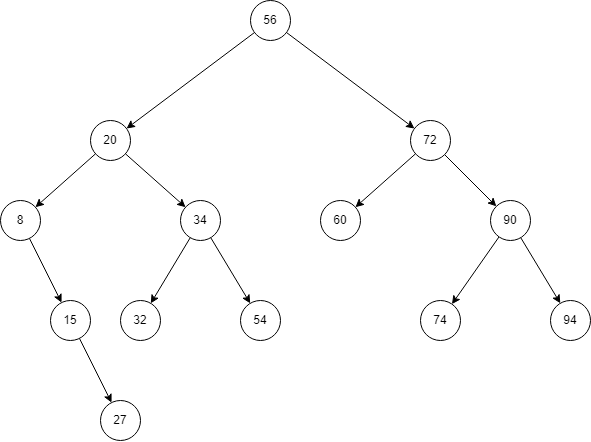

The diagram above was exported from draw.io. Its source (the exported page's mxGraphModel, read from the mxfile embedded in the PNG):
<mxGraphModel dx="841" dy="478" grid="1" gridSize="10" guides="1" tooltips="1" connect="1" arrows="1" fold="1" page="1" pageScale="1" pageWidth="850" pageHeight="1100" math="0" shadow="0">
  <root>
    <mxCell id="0" />
    <mxCell id="1" parent="0" />
    <mxCell id="hWTTLZnHs2NZM2tw6ldU-5" value="" style="rounded=0;orthogonalLoop=1;jettySize=auto;html=1;" edge="1" parent="1" source="hWTTLZnHs2NZM2tw6ldU-3" target="hWTTLZnHs2NZM2tw6ldU-4">
      <mxGeometry relative="1" as="geometry" />
    </mxCell>
    <mxCell id="hWTTLZnHs2NZM2tw6ldU-8" value="" style="rounded=0;orthogonalLoop=1;jettySize=auto;html=1;" edge="1" parent="1" source="hWTTLZnHs2NZM2tw6ldU-3" target="hWTTLZnHs2NZM2tw6ldU-7">
      <mxGeometry relative="1" as="geometry" />
    </mxCell>
    <mxCell id="hWTTLZnHs2NZM2tw6ldU-3" value="56" style="ellipse;whiteSpace=wrap;html=1;aspect=fixed;" vertex="1" parent="1">
      <mxGeometry x="430" y="260" width="40" height="40" as="geometry" />
    </mxCell>
    <mxCell id="hWTTLZnHs2NZM2tw6ldU-10" value="" style="rounded=0;orthogonalLoop=1;jettySize=auto;html=1;" edge="1" parent="1" source="hWTTLZnHs2NZM2tw6ldU-4" target="hWTTLZnHs2NZM2tw6ldU-9">
      <mxGeometry relative="1" as="geometry" />
    </mxCell>
    <mxCell id="hWTTLZnHs2NZM2tw6ldU-14" value="" style="rounded=0;orthogonalLoop=1;jettySize=auto;html=1;" edge="1" parent="1" source="hWTTLZnHs2NZM2tw6ldU-4" target="hWTTLZnHs2NZM2tw6ldU-13">
      <mxGeometry relative="1" as="geometry" />
    </mxCell>
    <mxCell id="hWTTLZnHs2NZM2tw6ldU-4" value="20" style="ellipse;whiteSpace=wrap;html=1;aspect=fixed;" vertex="1" parent="1">
      <mxGeometry x="270" y="380" width="40" height="40" as="geometry" />
    </mxCell>
    <mxCell id="hWTTLZnHs2NZM2tw6ldU-20" value="" style="rounded=0;orthogonalLoop=1;jettySize=auto;html=1;" edge="1" parent="1" source="hWTTLZnHs2NZM2tw6ldU-7" target="hWTTLZnHs2NZM2tw6ldU-19">
      <mxGeometry relative="1" as="geometry" />
    </mxCell>
    <mxCell id="hWTTLZnHs2NZM2tw6ldU-22" value="" style="rounded=0;orthogonalLoop=1;jettySize=auto;html=1;" edge="1" parent="1" source="hWTTLZnHs2NZM2tw6ldU-7" target="hWTTLZnHs2NZM2tw6ldU-21">
      <mxGeometry relative="1" as="geometry" />
    </mxCell>
    <mxCell id="hWTTLZnHs2NZM2tw6ldU-7" value="72" style="ellipse;whiteSpace=wrap;html=1;aspect=fixed;" vertex="1" parent="1">
      <mxGeometry x="590" y="380" width="40" height="40" as="geometry" />
    </mxCell>
    <mxCell id="hWTTLZnHs2NZM2tw6ldU-12" value="" style="rounded=0;orthogonalLoop=1;jettySize=auto;html=1;" edge="1" parent="1" source="hWTTLZnHs2NZM2tw6ldU-9" target="hWTTLZnHs2NZM2tw6ldU-11">
      <mxGeometry relative="1" as="geometry" />
    </mxCell>
    <mxCell id="hWTTLZnHs2NZM2tw6ldU-9" value="8" style="ellipse;whiteSpace=wrap;html=1;aspect=fixed;" vertex="1" parent="1">
      <mxGeometry x="180" y="460" width="40" height="40" as="geometry" />
    </mxCell>
    <mxCell id="hWTTLZnHs2NZM2tw6ldU-29" value="" style="rounded=0;orthogonalLoop=1;jettySize=auto;html=1;" edge="1" parent="1" source="hWTTLZnHs2NZM2tw6ldU-11" target="hWTTLZnHs2NZM2tw6ldU-28">
      <mxGeometry relative="1" as="geometry" />
    </mxCell>
    <mxCell id="hWTTLZnHs2NZM2tw6ldU-11" value="15" style="ellipse;whiteSpace=wrap;html=1;aspect=fixed;" vertex="1" parent="1">
      <mxGeometry x="230" y="560" width="40" height="40" as="geometry" />
    </mxCell>
    <mxCell id="hWTTLZnHs2NZM2tw6ldU-16" value="" style="rounded=0;orthogonalLoop=1;jettySize=auto;html=1;" edge="1" parent="1" source="hWTTLZnHs2NZM2tw6ldU-13" target="hWTTLZnHs2NZM2tw6ldU-15">
      <mxGeometry relative="1" as="geometry" />
    </mxCell>
    <mxCell id="hWTTLZnHs2NZM2tw6ldU-18" value="" style="rounded=0;orthogonalLoop=1;jettySize=auto;html=1;" edge="1" parent="1" source="hWTTLZnHs2NZM2tw6ldU-13" target="hWTTLZnHs2NZM2tw6ldU-17">
      <mxGeometry relative="1" as="geometry" />
    </mxCell>
    <mxCell id="hWTTLZnHs2NZM2tw6ldU-13" value="34" style="ellipse;whiteSpace=wrap;html=1;aspect=fixed;" vertex="1" parent="1">
      <mxGeometry x="360" y="460" width="40" height="40" as="geometry" />
    </mxCell>
    <mxCell id="hWTTLZnHs2NZM2tw6ldU-15" value="32" style="ellipse;whiteSpace=wrap;html=1;aspect=fixed;" vertex="1" parent="1">
      <mxGeometry x="300" y="560" width="40" height="40" as="geometry" />
    </mxCell>
    <mxCell id="hWTTLZnHs2NZM2tw6ldU-17" value="54" style="ellipse;whiteSpace=wrap;html=1;aspect=fixed;" vertex="1" parent="1">
      <mxGeometry x="420" y="560" width="40" height="40" as="geometry" />
    </mxCell>
    <mxCell id="hWTTLZnHs2NZM2tw6ldU-24" value="" style="rounded=0;orthogonalLoop=1;jettySize=auto;html=1;" edge="1" parent="1" source="hWTTLZnHs2NZM2tw6ldU-19" target="hWTTLZnHs2NZM2tw6ldU-23">
      <mxGeometry relative="1" as="geometry" />
    </mxCell>
    <mxCell id="hWTTLZnHs2NZM2tw6ldU-26" value="" style="rounded=0;orthogonalLoop=1;jettySize=auto;html=1;" edge="1" parent="1" source="hWTTLZnHs2NZM2tw6ldU-19" target="hWTTLZnHs2NZM2tw6ldU-25">
      <mxGeometry relative="1" as="geometry" />
    </mxCell>
    <mxCell id="hWTTLZnHs2NZM2tw6ldU-19" value="90" style="ellipse;whiteSpace=wrap;html=1;aspect=fixed;" vertex="1" parent="1">
      <mxGeometry x="670" y="460" width="40" height="40" as="geometry" />
    </mxCell>
    <mxCell id="hWTTLZnHs2NZM2tw6ldU-21" value="60" style="ellipse;whiteSpace=wrap;html=1;aspect=fixed;" vertex="1" parent="1">
      <mxGeometry x="500" y="460" width="40" height="40" as="geometry" />
    </mxCell>
    <mxCell id="hWTTLZnHs2NZM2tw6ldU-23" value="74" style="ellipse;whiteSpace=wrap;html=1;aspect=fixed;" vertex="1" parent="1">
      <mxGeometry x="600" y="560" width="40" height="40" as="geometry" />
    </mxCell>
    <mxCell id="hWTTLZnHs2NZM2tw6ldU-25" value="94" style="ellipse;whiteSpace=wrap;html=1;aspect=fixed;" vertex="1" parent="1">
      <mxGeometry x="730" y="560" width="40" height="40" as="geometry" />
    </mxCell>
    <mxCell id="hWTTLZnHs2NZM2tw6ldU-28" value="27" style="ellipse;whiteSpace=wrap;html=1;aspect=fixed;" vertex="1" parent="1">
      <mxGeometry x="280" y="660" width="40" height="40" as="geometry" />
    </mxCell>
  </root>
</mxGraphModel>